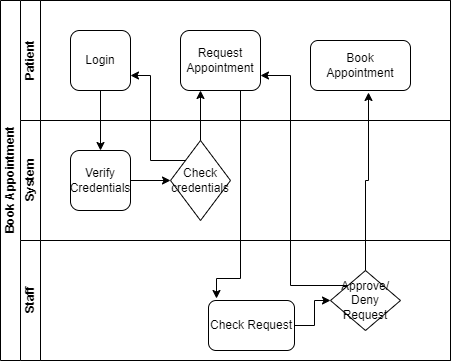

The diagram above was exported from draw.io. Its source (the exported page's mxGraphModel, read from the mxfile embedded in the PNG):
<mxGraphModel dx="868" dy="482" grid="1" gridSize="10" guides="1" tooltips="1" connect="1" arrows="1" fold="1" page="1" pageScale="1" pageWidth="827" pageHeight="1169" math="0" shadow="0">
  <root>
    <mxCell id="0" />
    <mxCell id="1" parent="0" />
    <mxCell id="dNxyNK7c78bLwvsdeMH5-19" value="Book Appointment" style="swimlane;html=1;childLayout=stackLayout;resizeParent=1;resizeParentMax=0;horizontal=0;startSize=20;horizontalStack=0;" parent="1" vertex="1">
      <mxGeometry x="120" y="120" width="450" height="360" as="geometry" />
    </mxCell>
    <mxCell id="dNxyNK7c78bLwvsdeMH5-20" value="Patient" style="swimlane;html=1;startSize=20;horizontal=0;" parent="dNxyNK7c78bLwvsdeMH5-19" vertex="1">
      <mxGeometry x="20" width="430" height="120" as="geometry" />
    </mxCell>
    <mxCell id="XFMUe0WrrzCzxCTNURHU-1" value="Login" style="rounded=1;whiteSpace=wrap;html=1;" vertex="1" parent="dNxyNK7c78bLwvsdeMH5-20">
      <mxGeometry x="50" y="30" width="60" height="60" as="geometry" />
    </mxCell>
    <mxCell id="XFMUe0WrrzCzxCTNURHU-4" value="Request Appointment" style="rounded=1;whiteSpace=wrap;html=1;" vertex="1" parent="dNxyNK7c78bLwvsdeMH5-20">
      <mxGeometry x="160" y="30" width="80" height="60" as="geometry" />
    </mxCell>
    <mxCell id="XFMUe0WrrzCzxCTNURHU-16" value="Book Appointment" style="rounded=1;whiteSpace=wrap;html=1;" vertex="1" parent="dNxyNK7c78bLwvsdeMH5-20">
      <mxGeometry x="290" y="40" width="100" height="50" as="geometry" />
    </mxCell>
    <mxCell id="dNxyNK7c78bLwvsdeMH5-21" value="System" style="swimlane;html=1;startSize=20;horizontal=0;" parent="dNxyNK7c78bLwvsdeMH5-19" vertex="1">
      <mxGeometry x="20" y="120" width="430" height="120" as="geometry" />
    </mxCell>
    <mxCell id="XFMUe0WrrzCzxCTNURHU-7" style="edgeStyle=orthogonalEdgeStyle;rounded=0;orthogonalLoop=1;jettySize=auto;html=1;exitX=1;exitY=0.5;exitDx=0;exitDy=0;entryX=0;entryY=0.5;entryDx=0;entryDy=0;" edge="1" parent="dNxyNK7c78bLwvsdeMH5-21" source="XFMUe0WrrzCzxCTNURHU-2" target="XFMUe0WrrzCzxCTNURHU-3">
      <mxGeometry relative="1" as="geometry" />
    </mxCell>
    <mxCell id="XFMUe0WrrzCzxCTNURHU-2" value="Verify Credentials" style="rounded=1;whiteSpace=wrap;html=1;" vertex="1" parent="dNxyNK7c78bLwvsdeMH5-21">
      <mxGeometry x="50" y="30" width="60" height="60" as="geometry" />
    </mxCell>
    <mxCell id="XFMUe0WrrzCzxCTNURHU-3" value="Check credentials" style="rhombus;whiteSpace=wrap;html=1;" vertex="1" parent="dNxyNK7c78bLwvsdeMH5-21">
      <mxGeometry x="150" y="20" width="60" height="80" as="geometry" />
    </mxCell>
    <mxCell id="dNxyNK7c78bLwvsdeMH5-22" value="Staff" style="swimlane;html=1;startSize=20;horizontal=0;" parent="dNxyNK7c78bLwvsdeMH5-19" vertex="1">
      <mxGeometry x="20" y="240" width="430" height="120" as="geometry" />
    </mxCell>
    <mxCell id="XFMUe0WrrzCzxCTNURHU-15" style="edgeStyle=orthogonalEdgeStyle;rounded=0;orthogonalLoop=1;jettySize=auto;html=1;exitX=1;exitY=0.5;exitDx=0;exitDy=0;entryX=0;entryY=0.5;entryDx=0;entryDy=0;" edge="1" parent="dNxyNK7c78bLwvsdeMH5-22" source="XFMUe0WrrzCzxCTNURHU-10" target="XFMUe0WrrzCzxCTNURHU-14">
      <mxGeometry relative="1" as="geometry" />
    </mxCell>
    <mxCell id="XFMUe0WrrzCzxCTNURHU-10" value="Check Request" style="rounded=1;whiteSpace=wrap;html=1;" vertex="1" parent="dNxyNK7c78bLwvsdeMH5-22">
      <mxGeometry x="188" y="60" width="86" height="50" as="geometry" />
    </mxCell>
    <mxCell id="XFMUe0WrrzCzxCTNURHU-14" value="Approve/ Deny Request" style="rhombus;whiteSpace=wrap;html=1;" vertex="1" parent="dNxyNK7c78bLwvsdeMH5-22">
      <mxGeometry x="310" y="30" width="70" height="60" as="geometry" />
    </mxCell>
    <mxCell id="XFMUe0WrrzCzxCTNURHU-6" style="edgeStyle=orthogonalEdgeStyle;rounded=0;orthogonalLoop=1;jettySize=auto;html=1;entryX=0.5;entryY=0;entryDx=0;entryDy=0;" edge="1" parent="dNxyNK7c78bLwvsdeMH5-19" source="XFMUe0WrrzCzxCTNURHU-1" target="XFMUe0WrrzCzxCTNURHU-2">
      <mxGeometry relative="1" as="geometry" />
    </mxCell>
    <mxCell id="XFMUe0WrrzCzxCTNURHU-8" style="edgeStyle=orthogonalEdgeStyle;rounded=0;orthogonalLoop=1;jettySize=auto;html=1;exitX=0.5;exitY=0;exitDx=0;exitDy=0;entryX=0.25;entryY=1;entryDx=0;entryDy=0;" edge="1" parent="dNxyNK7c78bLwvsdeMH5-19" source="XFMUe0WrrzCzxCTNURHU-3" target="XFMUe0WrrzCzxCTNURHU-4">
      <mxGeometry relative="1" as="geometry" />
    </mxCell>
    <mxCell id="XFMUe0WrrzCzxCTNURHU-9" style="edgeStyle=orthogonalEdgeStyle;rounded=0;orthogonalLoop=1;jettySize=auto;html=1;exitX=0;exitY=0;exitDx=0;exitDy=0;entryX=1;entryY=0.75;entryDx=0;entryDy=0;" edge="1" parent="dNxyNK7c78bLwvsdeMH5-19" source="XFMUe0WrrzCzxCTNURHU-3" target="XFMUe0WrrzCzxCTNURHU-1">
      <mxGeometry relative="1" as="geometry" />
    </mxCell>
    <mxCell id="XFMUe0WrrzCzxCTNURHU-13" style="edgeStyle=orthogonalEdgeStyle;rounded=0;orthogonalLoop=1;jettySize=auto;html=1;exitX=0.75;exitY=1;exitDx=0;exitDy=0;entryX=0.093;entryY=-0.04;entryDx=0;entryDy=0;entryPerimeter=0;" edge="1" parent="dNxyNK7c78bLwvsdeMH5-19" source="XFMUe0WrrzCzxCTNURHU-4" target="XFMUe0WrrzCzxCTNURHU-10">
      <mxGeometry relative="1" as="geometry">
        <Array as="points">
          <mxPoint x="240" y="278" />
        </Array>
      </mxGeometry>
    </mxCell>
    <mxCell id="XFMUe0WrrzCzxCTNURHU-17" style="edgeStyle=orthogonalEdgeStyle;rounded=0;orthogonalLoop=1;jettySize=auto;html=1;entryX=0.58;entryY=1.04;entryDx=0;entryDy=0;entryPerimeter=0;" edge="1" parent="dNxyNK7c78bLwvsdeMH5-19" source="XFMUe0WrrzCzxCTNURHU-14" target="XFMUe0WrrzCzxCTNURHU-16">
      <mxGeometry relative="1" as="geometry" />
    </mxCell>
    <mxCell id="XFMUe0WrrzCzxCTNURHU-18" style="edgeStyle=orthogonalEdgeStyle;rounded=0;orthogonalLoop=1;jettySize=auto;html=1;exitX=0;exitY=0;exitDx=0;exitDy=0;entryX=1;entryY=0.75;entryDx=0;entryDy=0;" edge="1" parent="dNxyNK7c78bLwvsdeMH5-19" source="XFMUe0WrrzCzxCTNURHU-14" target="XFMUe0WrrzCzxCTNURHU-4">
      <mxGeometry relative="1" as="geometry">
        <Array as="points">
          <mxPoint x="290" y="285" />
          <mxPoint x="290" y="75" />
        </Array>
      </mxGeometry>
    </mxCell>
  </root>
</mxGraphModel>